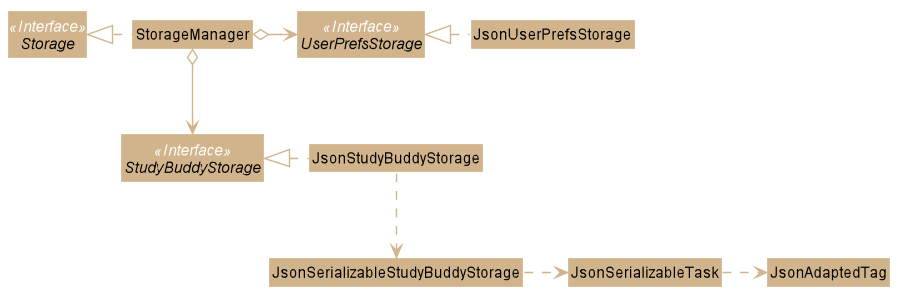

The diagram above was rendered by PlantUML. Its source (embedded in the PNG):
@startuml








skinparam BackgroundColor #FFFFFFF

skinparam Shadowing false

skinparam Class {
    FontColor #000000
    BorderThickness 1
    BorderColor #FFFFFF
    StereotypeFontColor #FFFFFF
    FontName Arial
}

skinparam Actor {
    BorderColor #000000
    Color #000000
    FontName Arial
}

skinparam Sequence {
    MessageAlign center
    BoxFontSize 15
    BoxPadding 0
    BoxFontColor #000000
    FontName Arial
}

skinparam Participant {
    FontColor #000000
    Padding 20
}

skinparam MinClassWidth 50
skinparam ParticipantPadding 10
skinparam Shadowing false
skinparam DefaultTextAlignment center
skinparam packageStyle Rectangle

hide footbox
hide members
hide circle

skinparam arrowThickness 1.1
skinparam arrowColor #D2B48C
skinparam classBackgroundColor #D2B48C

Interface Storage <<Interface>>
Interface UserPrefsStorage <<Interface>>
Interface StudyBuddyStorage <<Interface>>

Class StorageManager
Class JsonUserPrefsStorage
Class JsonStudyBuddyStorage

StorageManager .left.|> Storage
StorageManager o-right-> UserPrefsStorage
StorageManager o--> StudyBuddyStorage

JsonUserPrefsStorage .left.|> UserPrefsStorage
JsonStudyBuddyStorage .left.|> StudyBuddyStorage
JsonStudyBuddyStorage .down.> JsonSerializableStudyBuddyStorage
JsonSerializableStudyBuddyStorage .right.> JsonSerializableTask
JsonSerializableTask .right.> JsonAdaptedTag

@enduml